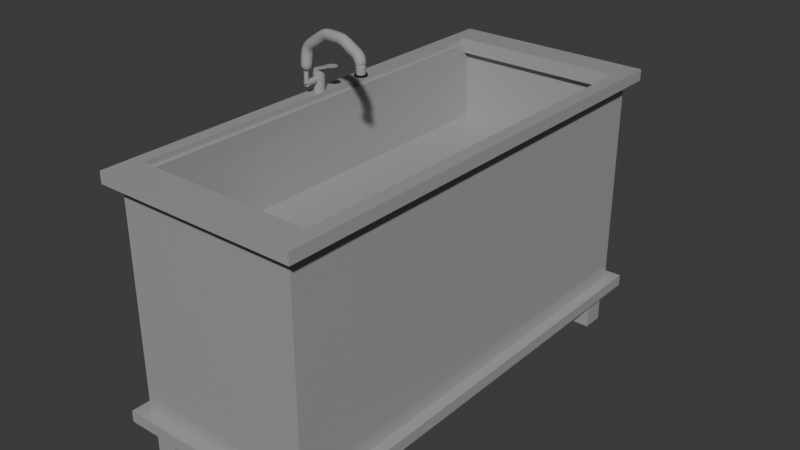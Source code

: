 # Source: PreparationSink.blend  (saved by Blender 4.2.66; exported with 4.5.12 LTS)
import bpy
from mathutils import Matrix  # noqa: F401  (used for matrix-valued properties, if any)

bpy.ops.wm.read_factory_settings(use_empty=True)
scene = bpy.context.scene
scene.name = 'Scene'

# ---- collections
col_collection = bpy.data.collections.new('Collection'); scene.collection.children.link(col_collection)

# ---- materials (node trees are filled in below, after node groups)
mat_steel = bpy.data.materials.new('steel')
mat_steel.alpha_threshold = 0.0
mat_steel.use_transparent_shadow = False
mat_steel.roughness = 0.5
mat_steel.line_color = (0.0, 0.0, 0.0, 1.0)
mat_steel_001 = bpy.data.materials.new('steel.001')
mat_steel_001.use_transparent_shadow = False
mat_black = bpy.data.materials.new('black')
mat_black.use_transparent_shadow = False

# ---- material node trees
mat_steel.use_nodes = True; mat_steel.node_tree.nodes.clear()
_N = mat_steel.node_tree.nodes; _L = mat_steel.node_tree.links
n0 = _N.new('ShaderNodeOutputMaterial'); n0.name = 'Material Output'; n0.location = (300, 300)
n1 = _N.new('ShaderNodeBsdfPrincipled'); n1.name = 'Principled BSDF'; n1.location = (10, 300)
n1.inputs[0].default_value = (0.3712, 0.3712, 0.3712, 1.0)
n1.inputs[2].default_value = 0.1
n1.inputs[3].default_value = 1.45
_L.new(n1.outputs[0], n0.inputs[0])
n0.is_active_output = True
mat_steel_001.use_nodes = True; mat_steel_001.node_tree.nodes.clear()
_N = mat_steel_001.node_tree.nodes; _L = mat_steel_001.node_tree.links
n0 = _N.new('ShaderNodeBsdfPrincipled'); n0.name = 'Principled BSDF'; n0.location = (10, 300)
n0.inputs[0].default_value = (0.3712, 0.3712, 0.3712, 1.0)
n0.inputs[2].default_value = 0.1
n1 = _N.new('ShaderNodeOutputMaterial'); n1.name = 'Material Output'; n1.location = (300, 300)
_L.new(n0.outputs[0], n1.inputs[0])
n1.is_active_output = True
mat_black.use_nodes = True; mat_black.node_tree.nodes.clear()
_N = mat_black.node_tree.nodes; _L = mat_black.node_tree.links
n0 = _N.new('ShaderNodeBsdfPrincipled'); n0.name = 'Principled BSDF'; n0.location = (10, 300)
n0.inputs[0].default_value = (0.0, 0.0, 0.0, 1.0)
n1 = _N.new('ShaderNodeOutputMaterial'); n1.name = 'Material Output'; n1.location = (300, 300)
_L.new(n0.outputs[0], n1.inputs[0])
n1.is_active_output = True

# ---- world
world_world = bpy.data.worlds.new('World'); scene.world = world_world
world_world.use_nodes = True; world_world.node_tree.nodes.clear()
_N = world_world.node_tree.nodes; _L = world_world.node_tree.links
n0 = _N.new('ShaderNodeOutputWorld'); n0.name = 'World Output'; n0.location = (300, 300)
n1 = _N.new('ShaderNodeBackground'); n1.name = 'Background'; n1.location = (10, 300)
n1.inputs[0].default_value = (0.05088, 0.05088, 0.05088, 1.0)
_L.new(n1.outputs[0], n0.inputs[0])
n0.is_active_output = True
world_world.color = (0.05088, 0.05088, 0.05088)
world_world.sun_shadow_jitter_overblur = 0.0

# ---- meshes
me_cube_012 = bpy.data.meshes.new('Cube.012')
me_cube_012.from_pydata([(-1.0, -1.0, -1.0), (-1.0, -1.0, 1.0), (-1.0, 1.0, -1.0), (-1.0, 1.0, 1.0), (1.0, -1.0, -1.0), (1.0, -1.0, 1.0), (1.0, 1.0, -1.0), (1.0, 1.0, 1.0)], [], [(0, 1, 3, 2), (2, 3, 7, 6), (6, 7, 5, 4), (4, 5, 1, 0), (2, 6, 4, 0), (7, 3, 1, 5)])
_uv = me_cube_012.uv_layers.new(name='UVMap')
_uv.uv.foreach_set('vector', [0.375, 0.0, 0.625, 0.0, 0.625, 0.25, 0.375, 0.25, 0.375, 0.25, 0.625, 0.25, 0.625, 0.5, 0.375, 0.5, 0.375, 0.5, 0.625, 0.5, 0.625, 0.75, 0.375, 0.75, 0.375, 0.75, 0.625, 0.75, 0.625, 1.0, 0.375, 1.0, 0.125, 0.5, 0.375, 0.5, 0.375, 0.75, 0.125, 0.75, 0.625, 0.5, 0.875, 0.5, 0.875, 0.75, 0.625, 0.75])
me_cube_012.materials.append(mat_steel)
me_cube_012.update()
me_cube_011 = bpy.data.meshes.new('Cube.011')
me_cube_011.from_pydata([(-1.0, -1.0, -1.0), (-1.0, -1.0, 1.0), (-1.0, 1.0, -1.0), (-1.0, 1.0, 1.0), (1.0, -1.0, -1.0), (1.0, -1.0, 1.0), (1.0, 1.0, -1.0), (1.0, 1.0, 1.0)], [], [(0, 1, 3, 2), (2, 3, 7, 6), (6, 7, 5, 4), (4, 5, 1, 0), (2, 6, 4, 0), (7, 3, 1, 5)])
_uv = me_cube_011.uv_layers.new(name='UVMap')
_uv.uv.foreach_set('vector', [0.375, 0.0, 0.625, 0.0, 0.625, 0.25, 0.375, 0.25, 0.375, 0.25, 0.625, 0.25, 0.625, 0.5, 0.375, 0.5, 0.375, 0.5, 0.625, 0.5, 0.625, 0.75, 0.375, 0.75, 0.375, 0.75, 0.625, 0.75, 0.625, 1.0, 0.375, 1.0, 0.125, 0.5, 0.375, 0.5, 0.375, 0.75, 0.125, 0.75, 0.625, 0.5, 0.875, 0.5, 0.875, 0.75, 0.625, 0.75])
me_cube_011.materials.append(mat_steel)
me_cube_011.update()
me_cube_010 = bpy.data.meshes.new('Cube.010')
me_cube_010.from_pydata([(-1.0, -1.0, -1.0), (-1.0, -1.0, 1.0), (-1.0, 1.0, -1.0), (-1.0, 1.0, 1.0), (1.0, -1.0, -1.0), (1.0, -1.0, 1.0), (1.0, 1.0, -1.0), (1.0, 1.0, 1.0)], [], [(0, 1, 3, 2), (2, 3, 7, 6), (6, 7, 5, 4), (4, 5, 1, 0), (2, 6, 4, 0), (7, 3, 1, 5)])
_uv = me_cube_010.uv_layers.new(name='UVMap')
_uv.uv.foreach_set('vector', [0.375, 0.0, 0.625, 0.0, 0.625, 0.25, 0.375, 0.25, 0.375, 0.25, 0.625, 0.25, 0.625, 0.5, 0.375, 0.5, 0.375, 0.5, 0.625, 0.5, 0.625, 0.75, 0.375, 0.75, 0.375, 0.75, 0.625, 0.75, 0.625, 1.0, 0.375, 1.0, 0.125, 0.5, 0.375, 0.5, 0.375, 0.75, 0.125, 0.75, 0.625, 0.5, 0.875, 0.5, 0.875, 0.75, 0.625, 0.75])
me_cube_010.materials.append(mat_steel)
me_cube_010.update()
me_cube_009 = bpy.data.meshes.new('Cube.009')
me_cube_009.from_pydata([(-1.0, -1.0, -1.0), (-1.0, -1.0, 1.0), (-1.0, 1.0, -1.0), (-1.0, 1.0, 1.0), (1.0, -1.0, -1.0), (1.0, -1.0, 1.0), (1.0, 1.0, -1.0), (1.0, 1.0, 1.0)], [], [(0, 1, 3, 2), (2, 3, 7, 6), (6, 7, 5, 4), (4, 5, 1, 0), (2, 6, 4, 0), (7, 3, 1, 5)])
_uv = me_cube_009.uv_layers.new(name='UVMap')
_uv.uv.foreach_set('vector', [0.375, 0.0, 0.625, 0.0, 0.625, 0.25, 0.375, 0.25, 0.375, 0.25, 0.625, 0.25, 0.625, 0.5, 0.375, 0.5, 0.375, 0.5, 0.625, 0.5, 0.625, 0.75, 0.375, 0.75, 0.375, 0.75, 0.625, 0.75, 0.625, 1.0, 0.375, 1.0, 0.125, 0.5, 0.375, 0.5, 0.375, 0.75, 0.125, 0.75, 0.625, 0.5, 0.875, 0.5, 0.875, 0.75, 0.625, 0.75])
me_cube_009.materials.append(mat_steel)
me_cube_009.update()
me_cube_006 = bpy.data.meshes.new('Cube.006')
me_cube_006.from_pydata([(-1.0, -1.0, -1.0), (-1.0, -1.0, 1.0), (-1.0, 1.0, -1.0), (-1.0, 1.0, 1.0), (1.0, -1.0, -1.0), (1.0, -1.0, 1.0), (1.0, 1.0, -1.0), (1.0, 1.0, 1.0)], [], [(0, 1, 3, 2), (2, 3, 7, 6), (6, 7, 5, 4), (4, 5, 1, 0), (2, 6, 4, 0), (7, 3, 1, 5)])
_uv = me_cube_006.uv_layers.new(name='UVMap')
_uv.uv.foreach_set('vector', [0.375, 0.0, 0.625, 0.0, 0.625, 0.25, 0.375, 0.25, 0.375, 0.25, 0.625, 0.25, 0.625, 0.5, 0.375, 0.5, 0.375, 0.5, 0.625, 0.5, 0.625, 0.75, 0.375, 0.75, 0.375, 0.75, 0.625, 0.75, 0.625, 1.0, 0.375, 1.0, 0.125, 0.5, 0.375, 0.5, 0.375, 0.75, 0.125, 0.75, 0.625, 0.5, 0.875, 0.5, 0.875, 0.75, 0.625, 0.75])
me_cube_006.materials.append(mat_steel)
me_cube_006.update()
me_cube_002 = bpy.data.meshes.new('Cube.002')
me_cube_002.from_pydata([(-1.0, -1.0, -1.0), (-0.868, -0.868, 1.0), (-1.0, 1.0, -1.0), (-0.868, 0.868, 1.0), (1.0, -1.0, -1.0), (0.868, -0.868, 1.0), (1.0, 1.0, -1.0), (0.868, 0.868, 1.0), (-1.0, -1.0, 1.0), (-1.0, 1.0, 1.0), (1.0, 1.0, 1.0), (1.0, -1.0, 1.0), (-0.868, -0.868, -1.615), (-0.868, 0.868, -1.615), (0.868, 0.868, -1.615), (0.868, -0.868, -1.615)], [], [(0, 8, 9, 2), (2, 9, 10, 6), (6, 10, 11, 4), (4, 11, 8, 0), (1, 5, 15, 12), (1, 3, 9, 8), (3, 7, 10, 9), (7, 5, 11, 10), (5, 1, 8, 11), (7, 3, 13, 14), (5, 7, 14, 15), (3, 1, 12, 13)])
_uv = me_cube_002.uv_layers.new(name='UVMap')
_uv.uv.foreach_set('vector', [0.375, 0.0, 0.625, 0.0, 0.625, 0.25, 0.375, 0.25, 0.375, 0.25, 0.625, 0.25, 0.625, 0.5, 0.375, 0.5, 0.375, 0.5, 0.625, 0.5, 0.625, 0.75, 0.375, 0.75, 0.375, 0.75, 0.625, 0.75, 0.625, 1.0, 0.375, 1.0, 0.8585, 0.7335, 0.6415, 0.7335, 0.6415, 0.7335, 0.8585, 0.7335, 0.8585, 0.7335, 0.8585, 0.5165, 0.875, 0.5, 0.875, 0.75, 0.8585, 0.5165, 0.6415, 0.5165, 0.625, 0.5, 0.875, 0.5, 0.6415, 0.5165, 0.6415, 0.7335, 0.625, 0.75, 0.625, 0.5, 0.6415, 0.7335, 0.8585, 0.7335, 0.875, 0.75, 0.625, 0.75, 0.6415, 0.5165, 0.8585, 0.5165, 0.8585, 0.5165, 0.6415, 0.5165, 0.6415, 0.7335, 0.6415, 0.5165, 0.6415, 0.5165, 0.6415, 0.7335, 0.8585, 0.5165, 0.8585, 0.7335, 0.8585, 0.7335, 0.8585, 0.5165])
me_cube_002.materials.append(mat_steel)
me_cube_002.update()
me_cube_003 = bpy.data.meshes.new('Cube.003')
me_cube_003.from_pydata([(-1.0, -1.0, -1.0), (-0.9384, -0.9384, 1.0), (-1.0, 1.0, -1.0), (-0.9384, 0.9384, 1.0), (1.0, -1.0, -1.0), (0.9384, -0.9384, 1.0), (1.0, 1.0, -1.0), (0.9384, 0.9384, 1.0), (-1.0, -1.0, 1.0), (-1.0, 1.0, 1.0), (1.0, 1.0, 1.0), (1.0, -1.0, 1.0), (-0.9384, -0.9384, 0.2948), (-0.9384, 0.9384, 0.2948), (0.9384, 0.9384, 0.2948), (0.9384, -0.9384, 0.2948)], [], [(0, 8, 9, 2), (2, 9, 10, 6), (6, 10, 11, 4), (4, 11, 8, 0), (2, 6, 4, 0), (5, 7, 14, 15), (1, 3, 9, 8), (3, 7, 10, 9), (7, 5, 11, 10), (5, 1, 8, 11), (14, 13, 12, 15), (3, 1, 12, 13), (1, 5, 15, 12), (7, 3, 13, 14)])
_uv = me_cube_003.uv_layers.new(name='UVMap')
_uv.uv.foreach_set('vector', [0.375, 0.0, 0.625, 0.0, 0.625, 0.25, 0.375, 0.25, 0.375, 0.25, 0.625, 0.25, 0.625, 0.5, 0.375, 0.5, 0.375, 0.5, 0.625, 0.5, 0.625, 0.75, 0.375, 0.75, 0.375, 0.75, 0.625, 0.75, 0.625, 1.0, 0.375, 1.0, 0.125, 0.5, 0.375, 0.5, 0.375, 0.75, 0.125, 0.75, 0.6327, 0.7423, 0.6327, 0.5077, 0.6327, 0.5077, 0.6327, 0.7423, 0.8673, 0.7423, 0.8673, 0.5077, 0.875, 0.5, 0.875, 0.75, 0.8673, 0.5077, 0.6327, 0.5077, 0.625, 0.5, 0.875, 0.5, 0.6327, 0.5077, 0.6327, 0.7423, 0.625, 0.75, 0.625, 0.5, 0.6327, 0.7423, 0.8673, 0.7423, 0.875, 0.75, 0.625, 0.75, 0.6327, 0.5077, 0.8673, 0.5077, 0.8673, 0.7423, 0.6327, 0.7423, 0.8673, 0.5077, 0.8673, 0.7423, 0.8673, 0.7423, 0.8673, 0.5077, 0.8673, 0.7423, 0.6327, 0.7423, 0.6327, 0.7423, 0.8673, 0.7423, 0.6327, 0.5077, 0.8673, 0.5077, 0.8673, 0.5077, 0.6327, 0.5077])
me_cube_003.materials.append(mat_steel)
me_cube_003.update()
me_cylinder = bpy.data.meshes.new('Cylinder')
me_cylinder.from_pydata([(0.0, 1.0, -1.0), (0.0, 1.0, 1.0), (0.1951, 0.9808, -1.0), (0.1951, 0.9808, 1.0), (0.3827, 0.9239, -1.0), (0.3827, 0.9239, 1.0), (0.5556, 0.8315, -1.0), (0.5556, 0.8315, 1.0), (0.7071, 0.7071, -1.0), (0.7071, 0.7071, 1.0), (0.8315, 0.5556, -1.0), (0.8315, 0.5556, 1.0), (0.9239, 0.3827, -1.0), (0.9239, 0.3827, 1.0), (0.9808, 0.1951, -1.0), (0.9808, 0.1951, 1.0), (1.0, 0.0, -1.0), (1.0, 0.0, 1.0), (0.9808, -0.1951, -1.0), (0.9808, -0.1951, 1.0), (0.9239, -0.3827, -1.0), (0.9239, -0.3827, 1.0), (0.8315, -0.5556, -1.0), (0.8315, -0.5556, 1.0), (0.7071, -0.7071, -1.0), (0.7071, -0.7071, 1.0), (0.5556, -0.8315, -1.0), (0.5556, -0.8315, 1.0), (0.3827, -0.9239, -1.0), (0.3827, -0.9239, 1.0), (0.1951, -0.9808, -1.0), (0.1951, -0.9808, 1.0), (0.0, -1.0, -1.0), (0.0, -1.0, 1.0), (-0.1951, -0.9808, -1.0), (-0.1951, -0.9808, 1.0), (-0.3827, -0.9239, -1.0), (-0.3827, -0.9239, 1.0), (-0.5556, -0.8315, -1.0), (-0.5556, -0.8315, 1.0), (-0.7071, -0.7071, -1.0), (-0.7071, -0.7071, 1.0), (-0.8315, -0.5556, -1.0), (-0.8315, -0.5556, 1.0), (-0.9239, -0.3827, -1.0), (-0.9239, -0.3827, 1.0), (-0.9808, -0.1951, -1.0), (-0.9808, -0.1951, 1.0), (-1.0, 0.0, -1.0), (-1.0, 0.0, 1.0), (-0.9808, 0.1951, -1.0), (-0.9808, 0.1951, 1.0), (-0.9239, 0.3827, -1.0), (-0.9239, 0.3827, 1.0), (-0.8315, 0.5556, -1.0), (-0.8315, 0.5556, 1.0), (-0.7071, 0.7071, -1.0), (-0.7071, 0.7071, 1.0), (-0.5556, 0.8315, -1.0), (-0.5556, 0.8315, 1.0), (-0.3827, 0.9239, -1.0), (-0.3827, 0.9239, 1.0), (-0.1951, 0.9808, -1.0), (-0.1951, 0.9808, 1.0), (3.055, 0.9808, 1.523), (2.86, 1.0, 1.523), (3.243, 0.9239, 1.523), (3.415, 0.8315, 1.523), (3.567, 0.7071, 1.523), (3.691, 0.5556, 1.523), (3.784, 0.3827, 1.523), (3.841, 0.1951, 1.523), (3.86, 0.0, 1.523), (3.841, -0.1951, 1.523), (3.784, -0.3827, 1.523), (3.691, -0.5556, 1.523), (3.567, -0.7071, 1.523), (3.415, -0.8315, 1.523), (3.243, -0.9239, 1.523), (3.055, -0.9808, 1.523), (2.86, -1.0, 1.523), (2.665, -0.9808, 1.523), (2.477, -0.9239, 1.523), (2.304, -0.8315, 1.523), (2.153, -0.7071, 1.523), (2.028, -0.5556, 1.523), (1.936, -0.3827, 1.523), (1.879, -0.1951, 1.523), (1.86, 0.0, 1.523), (1.879, 0.1951, 1.523), (1.936, 0.3827, 1.523), (2.028, 0.5556, 1.523), (2.153, 0.7071, 1.523), (2.304, 0.8315, 1.523), (2.477, 0.9239, 1.523), (2.665, 0.9808, 1.523)], [], [(0, 1, 3, 2), (2, 3, 5, 4), (4, 5, 7, 6), (6, 7, 9, 8), (8, 9, 11, 10), (10, 11, 13, 12), (12, 13, 15, 14), (14, 15, 17, 16), (16, 17, 19, 18), (18, 19, 21, 20), (20, 21, 23, 22), (22, 23, 25, 24), (24, 25, 27, 26), (26, 27, 29, 28), (28, 29, 31, 30), (30, 31, 33, 32), (32, 33, 35, 34), (34, 35, 37, 36), (36, 37, 39, 38), (38, 39, 41, 40), (40, 41, 43, 42), (42, 43, 45, 44), (44, 45, 47, 46), (46, 47, 49, 48), (48, 49, 51, 50), (50, 51, 53, 52), (52, 53, 55, 54), (54, 55, 57, 56), (56, 57, 59, 58), (58, 59, 61, 60), (35, 33, 80, 81), (60, 61, 63, 62), (62, 63, 1, 0), (0, 2, 4, 6, 8, 10, 12, 14, 16, 18, 20, 22, 24, 26, 28, 30, 32, 34, 36, 38, 40, 42, 44, 46, 48, 50, 52, 54, 56, 58, 60, 62), (64, 65, 95, 94, 93, 92, 91, 90, 89, 88, 87, 86, 85, 84, 83, 82, 81, 80, 79, 78, 77, 76, 75, 74, 73, 72, 71, 70, 69, 68, 67, 66), (53, 51, 89, 90), (9, 7, 67, 68), (27, 25, 76, 77), (45, 43, 85, 86), (63, 61, 94, 95), (19, 17, 72, 73), (37, 35, 81, 82), (55, 53, 90, 91), (11, 9, 68, 69), (29, 27, 77, 78), (47, 45, 86, 87), (3, 1, 65, 64), (1, 63, 95, 65), (21, 19, 73, 74), (39, 37, 82, 83), (57, 55, 91, 92), (13, 11, 69, 70), (31, 29, 78, 79), (49, 47, 87, 88), (5, 3, 64, 66), (23, 21, 74, 75), (41, 39, 83, 84), (59, 57, 92, 93), (15, 13, 70, 71), (33, 31, 79, 80), (51, 49, 88, 89), (7, 5, 66, 67), (25, 23, 75, 76), (43, 41, 84, 85), (61, 59, 93, 94), (17, 15, 71, 72)])
_uv = me_cylinder.uv_layers.new(name='UVMap')
_uv.uv.foreach_set('vector', [1.0, 0.5, 1.0, 1.0, 0.9688, 1.0, 0.9688, 0.5, 0.9688, 0.5, 0.9688, 1.0, 0.9375, 1.0, 0.9375, 0.5, 0.9375, 0.5, 0.9375, 1.0, 0.9062, 1.0, 0.9062, 0.5, 0.9062, 0.5, 0.9062, 1.0, 0.875, 1.0, 0.875, 0.5, 0.875, 0.5, 0.875, 1.0, 0.8438, 1.0, 0.8438, 0.5, 0.8438, 0.5, 0.8438, 1.0, 0.8125, 1.0, 0.8125, 0.5, 0.8125, 0.5, 0.8125, 1.0, 0.7812, 1.0, 0.7812, 0.5, 0.7812, 0.5, 0.7812, 1.0, 0.75, 1.0, 0.75, 0.5, 0.75, 0.5, 0.75, 1.0, 0.7188, 1.0, 0.7188, 0.5, 0.7188, 0.5, 0.7188, 1.0, 0.6875, 1.0, 0.6875, 0.5, 0.6875, 0.5, 0.6875, 1.0, 0.6562, 1.0, 0.6562, 0.5, 0.6562, 0.5, 0.6562, 1.0, 0.625, 1.0, 0.625, 0.5, 0.625, 0.5, 0.625, 1.0, 0.5938, 1.0, 0.5938, 0.5, 0.5938, 0.5, 0.5938, 1.0, 0.5625, 1.0, 0.5625, 0.5, 0.5625, 0.5, 0.5625, 1.0, 0.5312, 1.0, 0.5312, 0.5, 0.5312, 0.5, 0.5312, 1.0, 0.5, 1.0, 0.5, 0.5, 0.5, 0.5, 0.5, 1.0, 0.4688, 1.0, 0.4688, 0.5, 0.4688, 0.5, 0.4688, 1.0, 0.4375, 1.0, 0.4375, 0.5, 0.4375, 0.5, 0.4375, 1.0, 0.4062, 1.0, 0.4062, 0.5, 0.4062, 0.5, 0.4062, 1.0, 0.375, 1.0, 0.375, 0.5, 0.375, 0.5, 0.375, 1.0, 0.3438, 1.0, 0.3438, 0.5, 0.3438, 0.5, 0.3438, 1.0, 0.3125, 1.0, 0.3125, 0.5, 0.3125, 0.5, 0.3125, 1.0, 0.2812, 1.0, 0.2812, 0.5, 0.2812, 0.5, 0.2812, 1.0, 0.25, 1.0, 0.25, 0.5, 0.25, 0.5, 0.25, 1.0, 0.2188, 1.0, 0.2188, 0.5, 0.2188, 0.5, 0.2188, 1.0, 0.1875, 1.0, 0.1875, 0.5, 0.1875, 0.5, 0.1875, 1.0, 0.1562, 1.0, 0.1562, 0.5, 0.1562, 0.5, 0.1562, 1.0, 0.125, 1.0, 0.125, 0.5, 0.125, 0.5, 0.125, 1.0, 0.09375, 1.0, 0.09375, 0.5, 0.09375, 0.5, 0.09375, 1.0, 0.0625, 1.0, 0.0625, 0.5, 0.4688, 1.0, 0.5, 1.0, 0.5, 1.0, 0.4688, 1.0, 0.0625, 0.5, 0.0625, 1.0, 0.03125, 1.0, 0.03125, 0.5, 0.03125, 0.5, 0.03125, 1.0, 0.0, 1.0, 0.0, 0.5, 0.75, 0.49, 0.7968, 0.4854, 0.8418, 0.4717, 0.8833, 0.4496, 0.9197, 0.4197, 0.9496, 0.3833, 0.9717, 0.3418, 0.9854, 0.2968, 0.99, 0.25, 0.9854, 0.2032, 0.9717, 0.1582, 0.9496, 0.1167, 0.9197, 0.08029, 0.8833, 0.05045, 0.8418, 0.02827, 0.7968, 0.01461, 0.75, 0.01, 0.7032, 0.01461, 0.6582, 0.02827, 0.6167, 0.05045, 0.5803, 0.08029, 0.5504, 0.1167, 0.5283, 0.1582, 0.5146, 0.2032, 0.51, 0.25, 0.5146, 0.2968, 0.5283, 0.3418, 0.5504, 0.3833, 0.5803, 0.4197, 0.6167, 0.4496, 0.6582, 0.4717, 0.7032, 0.4854, 0.2968, 0.4854, 0.25, 0.49, 0.2032, 0.4854, 0.1582, 0.4717, 0.1167, 0.4496, 0.08029, 0.4197, 0.05045, 0.3833, 0.02827, 0.3418, 0.01461, 0.2968, 0.01, 0.25, 0.01461, 0.2032, 0.02827, 0.1582, 0.05045, 0.1167, 0.08029, 0.08029, 0.1167, 0.05045, 0.1582, 0.02827, 0.2032, 0.01461, 0.25, 0.01, 0.2968, 0.01461, 0.3418, 0.02827, 0.3833, 0.05045, 0.4197, 0.08029, 0.4496, 0.1167, 0.4717, 0.1582, 0.4854, 0.2032, 0.49, 0.25, 0.4854, 0.2968, 0.4717, 0.3418, 0.4496, 0.3833, 0.4197, 0.4197, 0.3833, 0.4496, 0.3418, 0.4717, 0.1875, 1.0, 0.2188, 1.0, 0.2188, 1.0, 0.1875, 1.0, 0.875, 1.0, 0.9062, 1.0, 0.9062, 1.0, 0.875, 1.0, 0.5938, 1.0, 0.625, 1.0, 0.625, 1.0, 0.5938, 1.0, 0.3125, 1.0, 0.3438, 1.0, 0.3438, 1.0, 0.3125, 1.0, 0.03125, 1.0, 0.0625, 1.0, 0.0625, 1.0, 0.03125, 1.0, 0.7188, 1.0, 0.75, 1.0, 0.75, 1.0, 0.7188, 1.0, 0.4375, 1.0, 0.4688, 1.0, 0.4688, 1.0, 0.4375, 1.0, 0.1562, 1.0, 0.1875, 1.0, 0.1875, 1.0, 0.1562, 1.0, 0.8438, 1.0, 0.875, 1.0, 0.875, 1.0, 0.8438, 1.0, 0.5625, 1.0, 0.5938, 1.0, 0.5938, 1.0, 0.5625, 1.0, 0.2812, 1.0, 0.3125, 1.0, 0.3125, 1.0, 0.2812, 1.0, 0.9688, 1.0, 1.0, 1.0, 1.0, 1.0, 0.9688, 1.0, 0.0, 1.0, 0.03125, 1.0, 0.03125, 1.0, 0.0, 1.0, 0.6875, 1.0, 0.7188, 1.0, 0.7188, 1.0, 0.6875, 1.0, 0.4062, 1.0, 0.4375, 1.0, 0.4375, 1.0, 0.4062, 1.0, 0.125, 1.0, 0.1562, 1.0, 0.1562, 1.0, 0.125, 1.0, 0.8125, 1.0, 0.8438, 1.0, 0.8438, 1.0, 0.8125, 1.0, 0.5312, 1.0, 0.5625, 1.0, 0.5625, 1.0, 0.5312, 1.0, 0.25, 1.0, 0.2812, 1.0, 0.2812, 1.0, 0.25, 1.0, 0.9375, 1.0, 0.9688, 1.0, 0.9688, 1.0, 0.9375, 1.0, 0.6562, 1.0, 0.6875, 1.0, 0.6875, 1.0, 0.6562, 1.0, 0.375, 1.0, 0.4062, 1.0, 0.4062, 1.0, 0.375, 1.0, 0.09375, 1.0, 0.125, 1.0, 0.125, 1.0, 0.09375, 1.0, 0.7812, 1.0, 0.8125, 1.0, 0.8125, 1.0, 0.7812, 1.0, 0.5, 1.0, 0.5312, 1.0, 0.5312, 1.0, 0.5, 1.0, 0.2188, 1.0, 0.25, 1.0, 0.25, 1.0, 0.2188, 1.0, 0.9062, 1.0, 0.9375, 1.0, 0.9375, 1.0, 0.9062, 1.0, 0.625, 1.0, 0.6562, 1.0, 0.6562, 1.0, 0.625, 1.0, 0.3438, 1.0, 0.375, 1.0, 0.375, 1.0, 0.3438, 1.0, 0.0625, 1.0, 0.09375, 1.0, 0.09375, 1.0, 0.0625, 1.0, 0.75, 1.0, 0.7812, 1.0, 0.7812, 1.0, 0.75, 1.0])
me_cylinder.materials.append(mat_steel)
me_cylinder.update()
me_cylinder_001 = bpy.data.meshes.new('Cylinder.001')
me_cylinder_001.from_pydata([(0.0, 1.0, -1.0), (0.0, 1.0, 1.0), (0.1951, 0.9808, -1.0), (0.1951, 0.9808, 1.0), (0.3827, 0.9239, -1.0), (0.3827, 0.9239, 1.0), (0.5556, 0.8315, -1.0), (0.5556, 0.8315, 1.0), (0.7071, 0.7071, -1.0), (0.7071, 0.7071, 1.0), (0.8315, 0.5556, -1.0), (0.8315, 0.5556, 1.0), (0.9239, 0.3827, -1.0), (0.9239, 0.3827, 1.0), (0.9808, 0.1951, -1.0), (0.9808, 0.1951, 1.0), (1.0, 0.0, -1.0), (1.0, 0.0, 1.0), (0.9808, -0.1951, -1.0), (0.9808, -0.1951, 1.0), (0.9239, -0.3827, -1.0), (0.9239, -0.3827, 1.0), (0.8315, -0.5556, -1.0), (0.8315, -0.5556, 1.0), (0.7071, -0.7071, -1.0), (0.7071, -0.7071, 1.0), (0.5556, -0.8315, -1.0), (0.5556, -0.8315, 1.0), (0.3827, -0.9239, -1.0), (0.3827, -0.9239, 1.0), (0.1951, -0.9808, -1.0), (0.1951, -0.9808, 1.0), (0.0, -1.0, -1.0), (0.0, -1.0, 1.0), (-0.1951, -0.9808, -1.0), (-0.1951, -0.9808, 1.0), (-0.3827, -0.9239, -1.0), (-0.3827, -0.9239, 1.0), (-0.5556, -0.8315, -1.0), (-0.5556, -0.8315, 1.0), (-0.7071, -0.7071, -1.0), (-0.7071, -0.7071, 1.0), (-0.8315, -0.5556, -1.0), (-0.8315, -0.5556, 1.0), (-0.9239, -0.3827, -1.0), (-0.9239, -0.3827, 1.0), (-0.9808, -0.1951, -1.0), (-0.9808, -0.1951, 1.0), (-1.0, 0.0, -1.0), (-1.0, 0.0, 1.0), (-0.9808, 0.1951, -1.0), (-0.9808, 0.1951, 1.0), (-0.9239, 0.3827, -1.0), (-0.9239, 0.3827, 1.0), (-0.8315, 0.5556, -1.0), (-0.8315, 0.5556, 1.0), (-0.7071, 0.7071, -1.0), (-0.7071, 0.7071, 1.0), (-0.5556, 0.8315, -1.0), (-0.5556, 0.8315, 1.0), (-0.3827, 0.9239, -1.0), (-0.3827, 0.9239, 1.0), (-0.1951, 0.9808, -1.0), (-0.1951, 0.9808, 1.0)], [], [(0, 1, 3, 2), (2, 3, 5, 4), (4, 5, 7, 6), (6, 7, 9, 8), (8, 9, 11, 10), (10, 11, 13, 12), (12, 13, 15, 14), (14, 15, 17, 16), (16, 17, 19, 18), (18, 19, 21, 20), (20, 21, 23, 22), (22, 23, 25, 24), (24, 25, 27, 26), (26, 27, 29, 28), (28, 29, 31, 30), (30, 31, 33, 32), (32, 33, 35, 34), (34, 35, 37, 36), (36, 37, 39, 38), (38, 39, 41, 40), (40, 41, 43, 42), (42, 43, 45, 44), (44, 45, 47, 46), (46, 47, 49, 48), (48, 49, 51, 50), (50, 51, 53, 52), (52, 53, 55, 54), (54, 55, 57, 56), (56, 57, 59, 58), (58, 59, 61, 60), (3, 1, 63, 61, 59, 57, 55, 53, 51, 49, 47, 45, 43, 41, 39, 37, 35, 33, 31, 29, 27, 25, 23, 21, 19, 17, 15, 13, 11, 9, 7, 5), (60, 61, 63, 62), (62, 63, 1, 0), (0, 2, 4, 6, 8, 10, 12, 14, 16, 18, 20, 22, 24, 26, 28, 30, 32, 34, 36, 38, 40, 42, 44, 46, 48, 50, 52, 54, 56, 58, 60, 62)])
_uv = me_cylinder_001.uv_layers.new(name='UVMap')
_uv.uv.foreach_set('vector', [1.0, 0.5, 1.0, 1.0, 0.9688, 1.0, 0.9688, 0.5, 0.9688, 0.5, 0.9688, 1.0, 0.9375, 1.0, 0.9375, 0.5, 0.9375, 0.5, 0.9375, 1.0, 0.9062, 1.0, 0.9062, 0.5, 0.9062, 0.5, 0.9062, 1.0, 0.875, 1.0, 0.875, 0.5, 0.875, 0.5, 0.875, 1.0, 0.8438, 1.0, 0.8438, 0.5, 0.8438, 0.5, 0.8438, 1.0, 0.8125, 1.0, 0.8125, 0.5, 0.8125, 0.5, 0.8125, 1.0, 0.7812, 1.0, 0.7812, 0.5, 0.7812, 0.5, 0.7812, 1.0, 0.75, 1.0, 0.75, 0.5, 0.75, 0.5, 0.75, 1.0, 0.7188, 1.0, 0.7188, 0.5, 0.7188, 0.5, 0.7188, 1.0, 0.6875, 1.0, 0.6875, 0.5, 0.6875, 0.5, 0.6875, 1.0, 0.6562, 1.0, 0.6562, 0.5, 0.6562, 0.5, 0.6562, 1.0, 0.625, 1.0, 0.625, 0.5, 0.625, 0.5, 0.625, 1.0, 0.5938, 1.0, 0.5938, 0.5, 0.5938, 0.5, 0.5938, 1.0, 0.5625, 1.0, 0.5625, 0.5, 0.5625, 0.5, 0.5625, 1.0, 0.5312, 1.0, 0.5312, 0.5, 0.5312, 0.5, 0.5312, 1.0, 0.5, 1.0, 0.5, 0.5, 0.5, 0.5, 0.5, 1.0, 0.4688, 1.0, 0.4688, 0.5, 0.4688, 0.5, 0.4688, 1.0, 0.4375, 1.0, 0.4375, 0.5, 0.4375, 0.5, 0.4375, 1.0, 0.4062, 1.0, 0.4062, 0.5, 0.4062, 0.5, 0.4062, 1.0, 0.375, 1.0, 0.375, 0.5, 0.375, 0.5, 0.375, 1.0, 0.3438, 1.0, 0.3438, 0.5, 0.3438, 0.5, 0.3438, 1.0, 0.3125, 1.0, 0.3125, 0.5, 0.3125, 0.5, 0.3125, 1.0, 0.2812, 1.0, 0.2812, 0.5, 0.2812, 0.5, 0.2812, 1.0, 0.25, 1.0, 0.25, 0.5, 0.25, 0.5, 0.25, 1.0, 0.2188, 1.0, 0.2188, 0.5, 0.2188, 0.5, 0.2188, 1.0, 0.1875, 1.0, 0.1875, 0.5, 0.1875, 0.5, 0.1875, 1.0, 0.1562, 1.0, 0.1562, 0.5, 0.1562, 0.5, 0.1562, 1.0, 0.125, 1.0, 0.125, 0.5, 0.125, 0.5, 0.125, 1.0, 0.09375, 1.0, 0.09375, 0.5, 0.09375, 0.5, 0.09375, 1.0, 0.0625, 1.0, 0.0625, 0.5, 0.2968, 0.4854, 0.25, 0.49, 0.2032, 0.4854, 0.1582, 0.4717, 0.1167, 0.4496, 0.08029, 0.4197, 0.05045, 0.3833, 0.02827, 0.3418, 0.01461, 0.2968, 0.01, 0.25, 0.01461, 0.2032, 0.02827, 0.1582, 0.05045, 0.1167, 0.08029, 0.08029, 0.1167, 0.05045, 0.1582, 0.02827, 0.2032, 0.01461, 0.25, 0.01, 0.2968, 0.01461, 0.3418, 0.02827, 0.3833, 0.05045, 0.4197, 0.08029, 0.4496, 0.1167, 0.4717, 0.1582, 0.4854, 0.2032, 0.49, 0.25, 0.4854, 0.2968, 0.4717, 0.3418, 0.4496, 0.3833, 0.4197, 0.4197, 0.3833, 0.4496, 0.3418, 0.4717, 0.0625, 0.5, 0.0625, 1.0, 0.03125, 1.0, 0.03125, 0.5, 0.03125, 0.5, 0.03125, 1.0, 0.0, 1.0, 0.0, 0.5, 0.75, 0.49, 0.7968, 0.4854, 0.8418, 0.4717, 0.8833, 0.4496, 0.9197, 0.4197, 0.9496, 0.3833, 0.9717, 0.3418, 0.9854, 0.2968, 0.99, 0.25, 0.9854, 0.2032, 0.9717, 0.1582, 0.9496, 0.1167, 0.9197, 0.08029, 0.8833, 0.05045, 0.8418, 0.02827, 0.7968, 0.01461, 0.75, 0.01, 0.7032, 0.01461, 0.6582, 0.02827, 0.6167, 0.05045, 0.5803, 0.08029, 0.5504, 0.1167, 0.5283, 0.1582, 0.5146, 0.2032, 0.51, 0.25, 0.5146, 0.2968, 0.5283, 0.3418, 0.5504, 0.3833, 0.5803, 0.4197, 0.6167, 0.4496, 0.6582, 0.4717, 0.7032, 0.4854])
me_cylinder_001.materials.append(mat_steel)
me_cylinder_001.update()
me_cylinder_002 = bpy.data.meshes.new('Cylinder.002')
me_cylinder_002.from_pydata([(0.0, 1.0, -1.0), (0.0, 1.0, 1.0), (0.1951, 0.9808, -1.0), (0.1951, 0.9808, 1.0), (0.3827, 0.9239, -1.0), (0.3827, 0.9239, 1.0), (0.5556, 0.8315, -1.0), (0.5556, 0.8315, 1.0), (0.7071, 0.7071, -1.0), (0.7071, 0.7071, 1.0), (0.8315, 0.5556, -1.0), (0.8315, 0.5556, 1.0), (0.9239, 0.3827, -1.0), (0.9239, 0.3827, 1.0), (0.9808, 0.1951, -1.0), (0.9808, 0.1951, 1.0), (1.0, 0.0, -1.0), (1.0, 0.0, 1.0), (0.9808, -0.1951, -1.0), (0.9808, -0.1951, 1.0), (0.9239, -0.3827, -1.0), (0.9239, -0.3827, 1.0), (0.8315, -0.5556, -1.0), (0.8315, -0.5556, 1.0), (0.7071, -0.7071, -1.0), (0.7071, -0.7071, 1.0), (0.5556, -0.8315, -1.0), (0.5556, -0.8315, 1.0), (0.3827, -0.9239, -1.0), (0.3827, -0.9239, 1.0), (0.1951, -0.9808, -1.0), (0.1951, -0.9808, 1.0), (0.0, -1.0, -1.0), (0.0, -1.0, 1.0), (-0.1951, -0.9808, -1.0), (-0.1951, -0.9808, 1.0), (-0.3827, -0.9239, -1.0), (-0.3827, -0.9239, 1.0), (-0.5556, -0.8315, -1.0), (-0.5556, -0.8315, 1.0), (-0.7071, -0.7071, -1.0), (-0.7071, -0.7071, 1.0), (-0.8315, -0.5556, -1.0), (-0.8315, -0.5556, 1.0), (-0.9239, -0.3827, -1.0), (-0.9239, -0.3827, 1.0), (-0.9808, -0.1951, -1.0), (-0.9808, -0.1951, 1.0), (-1.0, 0.0, -1.0), (-1.0, 0.0, 1.0), (-0.9808, 0.1951, -1.0), (-0.9808, 0.1951, 1.0), (-0.9239, 0.3827, -1.0), (-0.9239, 0.3827, 1.0), (-0.8315, 0.5556, -1.0), (-0.8315, 0.5556, 1.0), (-0.7071, 0.7071, -1.0), (-0.7071, 0.7071, 1.0), (-0.5556, 0.8315, -1.0), (-0.5556, 0.8315, 1.0), (-0.3827, 0.9239, -1.0), (-0.3827, 0.9239, 1.0), (-0.1951, 0.9808, -1.0), (-0.1951, 0.9808, 1.0)], [], [(0, 1, 3, 2), (2, 3, 5, 4), (4, 5, 7, 6), (6, 7, 9, 8), (8, 9, 11, 10), (10, 11, 13, 12), (12, 13, 15, 14), (14, 15, 17, 16), (16, 17, 19, 18), (18, 19, 21, 20), (20, 21, 23, 22), (22, 23, 25, 24), (24, 25, 27, 26), (26, 27, 29, 28), (28, 29, 31, 30), (30, 31, 33, 32), (32, 33, 35, 34), (34, 35, 37, 36), (36, 37, 39, 38), (38, 39, 41, 40), (40, 41, 43, 42), (42, 43, 45, 44), (44, 45, 47, 46), (46, 47, 49, 48), (48, 49, 51, 50), (50, 51, 53, 52), (52, 53, 55, 54), (54, 55, 57, 56), (56, 57, 59, 58), (58, 59, 61, 60), (3, 1, 63, 61, 59, 57, 55, 53, 51, 49, 47, 45, 43, 41, 39, 37, 35, 33, 31, 29, 27, 25, 23, 21, 19, 17, 15, 13, 11, 9, 7, 5), (60, 61, 63, 62), (62, 63, 1, 0), (0, 2, 4, 6, 8, 10, 12, 14, 16, 18, 20, 22, 24, 26, 28, 30, 32, 34, 36, 38, 40, 42, 44, 46, 48, 50, 52, 54, 56, 58, 60, 62)])
_uv = me_cylinder_002.uv_layers.new(name='UVMap')
_uv.uv.foreach_set('vector', [1.0, 0.5, 1.0, 1.0, 0.9688, 1.0, 0.9688, 0.5, 0.9688, 0.5, 0.9688, 1.0, 0.9375, 1.0, 0.9375, 0.5, 0.9375, 0.5, 0.9375, 1.0, 0.9062, 1.0, 0.9062, 0.5, 0.9062, 0.5, 0.9062, 1.0, 0.875, 1.0, 0.875, 0.5, 0.875, 0.5, 0.875, 1.0, 0.8438, 1.0, 0.8438, 0.5, 0.8438, 0.5, 0.8438, 1.0, 0.8125, 1.0, 0.8125, 0.5, 0.8125, 0.5, 0.8125, 1.0, 0.7812, 1.0, 0.7812, 0.5, 0.7812, 0.5, 0.7812, 1.0, 0.75, 1.0, 0.75, 0.5, 0.75, 0.5, 0.75, 1.0, 0.7188, 1.0, 0.7188, 0.5, 0.7188, 0.5, 0.7188, 1.0, 0.6875, 1.0, 0.6875, 0.5, 0.6875, 0.5, 0.6875, 1.0, 0.6562, 1.0, 0.6562, 0.5, 0.6562, 0.5, 0.6562, 1.0, 0.625, 1.0, 0.625, 0.5, 0.625, 0.5, 0.625, 1.0, 0.5938, 1.0, 0.5938, 0.5, 0.5938, 0.5, 0.5938, 1.0, 0.5625, 1.0, 0.5625, 0.5, 0.5625, 0.5, 0.5625, 1.0, 0.5312, 1.0, 0.5312, 0.5, 0.5312, 0.5, 0.5312, 1.0, 0.5, 1.0, 0.5, 0.5, 0.5, 0.5, 0.5, 1.0, 0.4688, 1.0, 0.4688, 0.5, 0.4688, 0.5, 0.4688, 1.0, 0.4375, 1.0, 0.4375, 0.5, 0.4375, 0.5, 0.4375, 1.0, 0.4062, 1.0, 0.4062, 0.5, 0.4062, 0.5, 0.4062, 1.0, 0.375, 1.0, 0.375, 0.5, 0.375, 0.5, 0.375, 1.0, 0.3438, 1.0, 0.3438, 0.5, 0.3438, 0.5, 0.3438, 1.0, 0.3125, 1.0, 0.3125, 0.5, 0.3125, 0.5, 0.3125, 1.0, 0.2812, 1.0, 0.2812, 0.5, 0.2812, 0.5, 0.2812, 1.0, 0.25, 1.0, 0.25, 0.5, 0.25, 0.5, 0.25, 1.0, 0.2188, 1.0, 0.2188, 0.5, 0.2188, 0.5, 0.2188, 1.0, 0.1875, 1.0, 0.1875, 0.5, 0.1875, 0.5, 0.1875, 1.0, 0.1562, 1.0, 0.1562, 0.5, 0.1562, 0.5, 0.1562, 1.0, 0.125, 1.0, 0.125, 0.5, 0.125, 0.5, 0.125, 1.0, 0.09375, 1.0, 0.09375, 0.5, 0.09375, 0.5, 0.09375, 1.0, 0.0625, 1.0, 0.0625, 0.5, 0.2968, 0.4854, 0.25, 0.49, 0.2032, 0.4854, 0.1582, 0.4717, 0.1167, 0.4496, 0.08029, 0.4197, 0.05045, 0.3833, 0.02827, 0.3418, 0.01461, 0.2968, 0.01, 0.25, 0.01461, 0.2032, 0.02827, 0.1582, 0.05045, 0.1167, 0.08029, 0.08029, 0.1167, 0.05045, 0.1582, 0.02827, 0.2032, 0.01461, 0.25, 0.01, 0.2968, 0.01461, 0.3418, 0.02827, 0.3833, 0.05045, 0.4197, 0.08029, 0.4496, 0.1167, 0.4717, 0.1582, 0.4854, 0.2032, 0.49, 0.25, 0.4854, 0.2968, 0.4717, 0.3418, 0.4496, 0.3833, 0.4197, 0.4197, 0.3833, 0.4496, 0.3418, 0.4717, 0.0625, 0.5, 0.0625, 1.0, 0.03125, 1.0, 0.03125, 0.5, 0.03125, 0.5, 0.03125, 1.0, 0.0, 1.0, 0.0, 0.5, 0.75, 0.49, 0.7968, 0.4854, 0.8418, 0.4717, 0.8833, 0.4496, 0.9197, 0.4197, 0.9496, 0.3833, 0.9717, 0.3418, 0.9854, 0.2968, 0.99, 0.25, 0.9854, 0.2032, 0.9717, 0.1582, 0.9496, 0.1167, 0.9197, 0.08029, 0.8833, 0.05045, 0.8418, 0.02827, 0.7968, 0.01461, 0.75, 0.01, 0.7032, 0.01461, 0.6582, 0.02827, 0.6167, 0.05045, 0.5803, 0.08029, 0.5504, 0.1167, 0.5283, 0.1582, 0.5146, 0.2032, 0.51, 0.25, 0.5146, 0.2968, 0.5283, 0.3418, 0.5504, 0.3833, 0.5803, 0.4197, 0.6167, 0.4496, 0.6582, 0.4717, 0.7032, 0.4854])
me_cylinder_002.materials.append(mat_steel)
me_cylinder_002.update()
me_plane = bpy.data.meshes.new('Plane')
me_plane.from_pydata([(-0.002454, 0.002383, 0.0), (-0.005132, 0.1207, 0.9837), (1.036, 0.09171, 1.716), (3.039, -0.1858, 1.275), (3.114, -0.2301, 0.8527), (2.038, -0.04704, 1.728)], [(0, 1), (1, 2), (5, 3), (3, 4), (2, 5)], [])
_uv = me_plane.uv_layers.new(name='UVMap')
_uv.uv.foreach_set('vector', [])
me_plane.materials.append(mat_steel)
me_plane.update()
me_cylinder_004 = bpy.data.meshes.new('Cylinder.004')
me_cylinder_004.from_pydata([(0.0, 1.0, -1.0), (0.0, 0.7652, 0.7973), (0.1951, 0.9808, -1.0), (0.1493, 0.7505, 0.7973), (0.3827, 0.9239, -1.0), (0.2928, 0.707, 0.7973), (0.5556, 0.8315, -1.0), (0.4251, 0.6363, 0.7973), (0.7071, 0.7071, -1.0), (0.5411, 0.5411, 0.7973), (0.8315, 0.5556, -1.0), (0.6363, 0.4251, 0.7973), (0.9239, 0.3827, -1.0), (0.707, 0.2928, 0.7973), (0.9808, 0.1951, -1.0), (0.7505, 0.1493, 0.7973), (1.0, 0.0, -1.0), (0.7652, 0.0, 0.7973), (0.9808, -0.1951, -1.0), (0.7505, -0.1493, 0.7973), (0.9239, -0.3827, -1.0), (0.707, -0.2928, 0.7973), (0.8315, -0.5556, -1.0), (0.6363, -0.4251, 0.7973), (0.7071, -0.7071, -1.0), (0.5411, -0.5411, 0.7973), (0.5556, -0.8315, -1.0), (0.4251, -0.6363, 0.7973), (0.3827, -0.9239, -1.0), (0.2928, -0.707, 0.7973), (0.1951, -0.9808, -1.0), (0.1493, -0.7505, 0.7973), (0.0, -1.0, -1.0), (0.0, -0.7652, 0.7973), (-0.1951, -0.9808, -1.0), (-0.1493, -0.7505, 0.7973), (-0.3827, -0.9239, -1.0), (-0.2928, -0.707, 0.7973), (-0.5556, -0.8315, -1.0), (-0.4251, -0.6363, 0.7973), (-0.7071, -0.7071, -1.0), (-0.5411, -0.5411, 0.7973), (-0.8315, -0.5556, -1.0), (-0.6363, -0.4251, 0.7973), (-0.9239, -0.3827, -1.0), (-0.707, -0.2928, 0.7973), (-0.9808, -0.1951, -1.0), (-0.7505, -0.1493, 0.7973), (-1.0, 0.0, -1.0), (-0.7652, 0.0, 0.7973), (-0.9808, 0.1951, -1.0), (-0.7505, 0.1493, 0.7973), (-0.9239, 0.3827, -1.0), (-0.707, 0.2928, 0.7973), (-0.8315, 0.5556, -1.0), (-0.6363, 0.4251, 0.7973), (-0.7071, 0.7071, -1.0), (-0.5411, 0.5411, 0.7973), (-0.5556, 0.8315, -1.0), (-0.4251, 0.6363, 0.7973), (-0.3827, 0.9239, -1.0), (-0.2928, 0.707, 0.7973), (-0.1951, 0.9808, -1.0), (-0.1493, 0.7505, 0.7973), (-1.599e-08, 1.322, -1.0), (0.258, 1.297, -1.0), (0.506, 1.222, -1.0), (0.7347, 1.1, -1.0), (0.9351, 0.9351, -1.0), (1.1, 0.7347, -1.0), (1.222, 0.506, -1.0), (1.297, 0.258, -1.0), (1.322, 1.557e-07, -1.0), (1.297, -0.258, -1.0), (1.222, -0.506, -1.0), (1.1, -0.7347, -1.0), (0.9351, -0.9351, -1.0), (0.7347, -1.1, -1.0), (0.506, -1.222, -1.0), (0.258, -1.297, -1.0), (-1.599e-08, -1.322, -1.0), (-0.258, -1.297, -1.0), (-0.506, -1.222, -1.0), (-0.7347, -1.1, -1.0), (-0.9351, -0.9351, -1.0), (-1.1, -0.7347, -1.0), (-1.222, -0.506, -1.0), (-1.297, -0.258, -1.0), (-1.322, 1.557e-07, -1.0), (-1.297, 0.258, -1.0), (-1.222, 0.506, -1.0), (-1.1, 0.7347, -1.0), (-0.9351, 0.9351, -1.0), (-0.7347, 1.1, -1.0), (-0.506, 1.222, -1.0), (-0.258, 1.297, -1.0), (3.377e-11, 1.322, -1.379), (0.258, 1.297, -1.379), (0.506, 1.222, -1.379), (0.7347, 1.1, -1.379), (0.9351, 0.9351, -1.379), (1.1, 0.7347, -1.379), (1.222, 0.506, -1.379), (1.297, 0.258, -1.379), (1.322, 1.557e-07, -1.379), (1.297, -0.258, -1.379), (1.222, -0.506, -1.379), (1.1, -0.7347, -1.379), (0.9351, -0.9351, -1.379), (0.7347, -1.1, -1.379), (0.506, -1.222, -1.379), (0.258, -1.297, -1.379), (3.377e-11, -1.322, -1.379), (-0.258, -1.297, -1.379), (-0.506, -1.222, -1.379), (-0.7347, -1.1, -1.379), (-0.9351, -0.9351, -1.379), (-1.1, -0.7347, -1.379), (-1.222, -0.506, -1.379), (-1.297, -0.258, -1.379), (-1.322, 1.557e-07, -1.379), (-1.297, 0.258, -1.379), (-1.222, 0.506, -1.379), (-1.1, 0.7347, -1.379), (-0.9351, 0.9351, -1.379), (-0.7347, 1.1, -1.379), (-0.506, 1.222, -1.379), (-0.258, 1.297, -1.379), (0.1951, 0.9808, 0.5451), (0.0, 1.0, 0.5451), (0.3827, 0.9239, 0.5451), (0.5556, 0.8315, 0.5451), (0.7071, 0.7071, 0.5451), (0.8315, 0.5556, 0.5451), (0.9239, 0.3827, 0.5451), (0.9808, 0.1951, 0.5451), (1.0, 0.0, 0.5451), (0.9808, -0.1951, 0.5451), (0.9239, -0.3827, 0.5451), (0.8315, -0.5556, 0.5451), (0.7071, -0.7071, 0.5451), (0.5556, -0.8315, 0.5451), (0.3827, -0.9239, 0.5451), (0.1951, -0.9808, 0.5451), (0.0, -1.0, 0.5451), (-0.1951, -0.9808, 0.5451), (-0.3827, -0.9239, 0.5451), (-0.5556, -0.8315, 0.5451), (-0.7071, -0.7071, 0.5451), (-0.8315, -0.5556, 0.5451), (-0.9239, -0.3827, 0.5451), (-0.9808, -0.1951, 0.5451), (-1.0, 0.0, 0.5451), (-0.9808, 0.1951, 0.5451), (-0.9239, 0.3827, 0.5451), (-0.8315, 0.5556, 0.5451), (-0.7071, 0.7071, 0.5451), (-0.5556, 0.8315, 0.5451), (-0.3827, 0.9239, 0.5451), (-0.1951, 0.9808, 0.5451)], [], [(0, 129, 128, 2), (2, 128, 130, 4), (4, 130, 131, 6), (6, 131, 132, 8), (8, 132, 133, 10), (10, 133, 134, 12), (12, 134, 135, 14), (14, 135, 136, 16), (16, 136, 137, 18), (18, 137, 138, 20), (20, 138, 139, 22), (22, 139, 140, 24), (24, 140, 141, 26), (26, 141, 142, 28), (28, 142, 143, 30), (30, 143, 144, 32), (32, 144, 145, 34), (34, 145, 146, 36), (36, 146, 147, 38), (38, 147, 148, 40), (40, 148, 149, 42), (42, 149, 150, 44), (44, 150, 151, 46), (46, 151, 152, 48), (48, 152, 153, 50), (50, 153, 154, 52), (52, 154, 155, 54), (54, 155, 156, 56), (56, 156, 157, 58), (58, 157, 158, 60), (3, 1, 63, 61, 59, 57, 55, 53, 51, 49, 47, 45, 43, 41, 39, 37, 35, 33, 31, 29, 27, 25, 23, 21, 19, 17, 15, 13, 11, 9, 7, 5), (60, 158, 159, 62), (62, 159, 129, 0), (56, 58, 93, 92), (68, 69, 101, 100), (12, 14, 71, 70), (30, 32, 80, 79), (48, 50, 89, 88), (4, 6, 67, 66), (22, 24, 76, 75), (40, 42, 85, 84), (58, 60, 94, 93), (14, 16, 72, 71), (32, 34, 81, 80), (50, 52, 90, 89), (6, 8, 68, 67), (24, 26, 77, 76), (42, 44, 86, 85), (60, 62, 95, 94), (16, 18, 73, 72), (34, 36, 82, 81), (52, 54, 91, 90), (8, 10, 69, 68), (26, 28, 78, 77), (44, 46, 87, 86), (0, 2, 65, 64), (62, 0, 64, 95), (18, 20, 74, 73), (36, 38, 83, 82), (54, 56, 92, 91), (10, 12, 70, 69), (28, 30, 79, 78), (46, 48, 88, 87), (2, 4, 66, 65), (20, 22, 75, 74), (38, 40, 84, 83), (96, 97, 98, 99, 100, 101, 102, 103, 104, 105, 106, 107, 108, 109, 110, 111, 112, 113, 114, 115, 116, 117, 118, 119, 120, 121, 122, 123, 124, 125, 126, 127), (95, 64, 96, 127), (82, 83, 115, 114), (69, 70, 102, 101), (83, 84, 116, 115), (70, 71, 103, 102), (84, 85, 117, 116), (71, 72, 104, 103), (85, 86, 118, 117), (72, 73, 105, 104), (86, 87, 119, 118), (73, 74, 106, 105), (87, 88, 120, 119), (74, 75, 107, 106), (88, 89, 121, 120), (75, 76, 108, 107), (89, 90, 122, 121), (76, 77, 109, 108), (90, 91, 123, 122), (77, 78, 110, 109), (64, 65, 97, 96), (91, 92, 124, 123), (78, 79, 111, 110), (65, 66, 98, 97), (92, 93, 125, 124), (79, 80, 112, 111), (66, 67, 99, 98), (93, 94, 126, 125), (80, 81, 113, 112), (67, 68, 100, 99), (94, 95, 127, 126), (81, 82, 114, 113), (1, 3, 128, 129), (3, 5, 130, 128), (5, 7, 131, 130), (7, 9, 132, 131), (9, 11, 133, 132), (11, 13, 134, 133), (13, 15, 135, 134), (15, 17, 136, 135), (17, 19, 137, 136), (19, 21, 138, 137), (21, 23, 139, 138), (23, 25, 140, 139), (25, 27, 141, 140), (27, 29, 142, 141), (29, 31, 143, 142), (31, 33, 144, 143), (33, 35, 145, 144), (35, 37, 146, 145), (37, 39, 147, 146), (39, 41, 148, 147), (41, 43, 149, 148), (43, 45, 150, 149), (45, 47, 151, 150), (47, 49, 152, 151), (49, 51, 153, 152), (51, 53, 154, 153), (53, 55, 155, 154), (55, 57, 156, 155), (57, 59, 157, 156), (59, 61, 158, 157), (61, 63, 159, 158), (63, 1, 129, 159)])
me_cylinder_004.polygons.foreach_set('material_index', [0, 0, 0, 0, 0, 0, 0, 0, 0, 0, 0, 0, 0, 0, 0, 0, 0, 0, 0, 0, 0, 0, 0, 0, 0, 0, 0, 0, 0, 0, 0, 0, 0, 1, 1, 1, 1, 1, 1, 1, 1, 1, 1, 1, 1, 1, 1, 1, 1, 1, 1, 1, 1, 1, 1, 1, 1, 1, 1, 1, 1, 1, 1, 1, 1, 1, 1, 1, 1, 1, 1, 1, 1, 1, 1, 1, 1, 1, 1, 1, 1, 1, 1, 1, 1, 1, 1, 1, 1, 1, 1, 1, 1, 1, 1, 1, 1, 1, 0, 0, 0, 0, 0, 0, 0, 0, 0, 0, 0, 0, 0, 0, 0, 0, 0, 0, 0, 0, 0, 0, 0, 0, 0, 0, 0, 0, 0, 0, 0, 0])
_uv = me_cylinder_004.uv_layers.new(name='UVMap')
_uv.uv.foreach_set('vector', [1.0, 0.5, 1.0, 1.0, 0.9688, 1.0, 0.9688, 0.5, 0.9688, 0.5, 0.9688, 1.0, 0.9375, 1.0, 0.9375, 0.5, 0.9375, 0.5, 0.9375, 1.0, 0.9062, 1.0, 0.9062, 0.5, 0.9062, 0.5, 0.9062, 1.0, 0.875, 1.0, 0.875, 0.5, 0.875, 0.5, 0.875, 1.0, 0.8438, 1.0, 0.8438, 0.5, 0.8438, 0.5, 0.8438, 1.0, 0.8125, 1.0, 0.8125, 0.5, 0.8125, 0.5, 0.8125, 1.0, 0.7812, 1.0, 0.7812, 0.5, 0.7812, 0.5, 0.7812, 1.0, 0.75, 1.0, 0.75, 0.5, 0.75, 0.5, 0.75, 1.0, 0.7188, 1.0, 0.7188, 0.5, 0.7188, 0.5, 0.7188, 1.0, 0.6875, 1.0, 0.6875, 0.5, 0.6875, 0.5, 0.6875, 1.0, 0.6562, 1.0, 0.6562, 0.5, 0.6562, 0.5, 0.6562, 1.0, 0.625, 1.0, 0.625, 0.5, 0.625, 0.5, 0.625, 1.0, 0.5938, 1.0, 0.5938, 0.5, 0.5938, 0.5, 0.5938, 1.0, 0.5625, 1.0, 0.5625, 0.5, 0.5625, 0.5, 0.5625, 1.0, 0.5312, 1.0, 0.5312, 0.5, 0.5312, 0.5, 0.5312, 1.0, 0.5, 1.0, 0.5, 0.5, 0.5, 0.5, 0.5, 1.0, 0.4688, 1.0, 0.4688, 0.5, 0.4688, 0.5, 0.4688, 1.0, 0.4375, 1.0, 0.4375, 0.5, 0.4375, 0.5, 0.4375, 1.0, 0.4062, 1.0, 0.4062, 0.5, 0.4062, 0.5, 0.4062, 1.0, 0.375, 1.0, 0.375, 0.5, 0.375, 0.5, 0.375, 1.0, 0.3438, 1.0, 0.3438, 0.5, 0.3438, 0.5, 0.3438, 1.0, 0.3125, 1.0, 0.3125, 0.5, 0.3125, 0.5, 0.3125, 1.0, 0.2812, 1.0, 0.2812, 0.5, 0.2812, 0.5, 0.2812, 1.0, 0.25, 1.0, 0.25, 0.5, 0.25, 0.5, 0.25, 1.0, 0.2188, 1.0, 0.2188, 0.5, 0.2188, 0.5, 0.2188, 1.0, 0.1875, 1.0, 0.1875, 0.5, 0.1875, 0.5, 0.1875, 1.0, 0.1562, 1.0, 0.1562, 0.5, 0.1562, 0.5, 0.1562, 1.0, 0.125, 1.0, 0.125, 0.5, 0.125, 0.5, 0.125, 1.0, 0.09375, 1.0, 0.09375, 0.5, 0.09375, 0.5, 0.09375, 1.0, 0.0625, 1.0, 0.0625, 0.5, 0.2858, 0.4301, 0.25, 0.4337, 0.2142, 0.4301, 0.1797, 0.4197, 0.148, 0.4027, 0.1201, 0.3799, 0.09729, 0.352, 0.08032, 0.3203, 0.06987, 0.2858, 0.06634, 0.25, 0.06987, 0.2142, 0.08032, 0.1797, 0.09729, 0.148, 0.1201, 0.1201, 0.148, 0.09729, 0.1797, 0.08032, 0.2142, 0.06987, 0.25, 0.06634, 0.2858, 0.06987, 0.3203, 0.08032, 0.352, 0.09729, 0.3799, 0.1201, 0.4027, 0.148, 0.4197, 0.1797, 0.4301, 0.2142, 0.4337, 0.25, 0.4301, 0.2858, 0.4197, 0.3203, 0.4027, 0.352, 0.3799, 0.3799, 0.352, 0.4027, 0.3203, 0.4197, 0.0625, 0.5, 0.0625, 1.0, 0.03125, 1.0, 0.03125, 0.5, 0.03125, 0.5, 0.03125, 1.0, 0.0, 1.0, 0.0, 0.5, 0.125, 0.5, 0.09375, 0.5, 0.09375, 0.5, 0.125, 0.5, 0.875, 0.5, 0.8438, 0.5, 0.8438, 0.5, 0.875, 0.5, 0.8125, 0.5, 0.7812, 0.5, 0.7812, 0.5, 0.8125, 0.5, 0.5312, 0.5, 0.5, 0.5, 0.5, 0.5, 0.5312, 0.5, 0.25, 0.5, 0.2188, 0.5, 0.2188, 0.5, 0.25, 0.5, 0.9375, 0.5, 0.9062, 0.5, 0.9062, 0.5, 0.9375, 0.5, 0.6562, 0.5, 0.625, 0.5, 0.625, 0.5, 0.6562, 0.5, 0.375, 0.5, 0.3438, 0.5, 0.3438, 0.5, 0.375, 0.5, 0.09375, 0.5, 0.0625, 0.5, 0.0625, 0.5, 0.09375, 0.5, 0.7812, 0.5, 0.75, 0.5, 0.75, 0.5, 0.7812, 0.5, 0.5, 0.5, 0.4688, 0.5, 0.4688, 0.5, 0.5, 0.5, 0.2188, 0.5, 0.1875, 0.5, 0.1875, 0.5, 0.2188, 0.5, 0.9062, 0.5, 0.875, 0.5, 0.875, 0.5, 0.9062, 0.5, 0.625, 0.5, 0.5938, 0.5, 0.5938, 0.5, 0.625, 0.5, 0.3438, 0.5, 0.3125, 0.5, 0.3125, 0.5, 0.3438, 0.5, 0.0625, 0.5, 0.03125, 0.5, 0.03125, 0.5, 0.0625, 0.5, 0.75, 0.5, 0.7188, 0.5, 0.7188, 0.5, 0.75, 0.5, 0.4688, 0.5, 0.4375, 0.5, 0.4375, 0.5, 0.4688, 0.5, 0.1875, 0.5, 0.1562, 0.5, 0.1562, 0.5, 0.1875, 0.5, 0.875, 0.5, 0.8438, 0.5, 0.8438, 0.5, 0.875, 0.5, 0.5938, 0.5, 0.5625, 0.5, 0.5625, 0.5, 0.5938, 0.5, 0.3125, 0.5, 0.2812, 0.5, 0.2812, 0.5, 0.3125, 0.5, 1.0, 0.5, 0.9688, 0.5, 0.9688, 0.5, 1.0, 0.5, 0.03125, 0.5, 0.0, 0.5, 0.0, 0.5, 0.03125, 0.5, 0.7188, 0.5, 0.6875, 0.5, 0.6875, 0.5, 0.7188, 0.5, 0.4375, 0.5, 0.4062, 0.5, 0.4062, 0.5, 0.4375, 0.5, 0.1562, 0.5, 0.125, 0.5, 0.125, 0.5, 0.1562, 0.5, 0.8438, 0.5, 0.8125, 0.5, 0.8125, 0.5, 0.8438, 0.5, 0.5625, 0.5, 0.5312, 0.5, 0.5312, 0.5, 0.5625, 0.5, 0.2812, 0.5, 0.25, 0.5, 0.25, 0.5, 0.2812, 0.5, 0.9688, 0.5, 0.9375, 0.5, 0.9375, 0.5, 0.9688, 0.5, 0.6875, 0.5, 0.6562, 0.5, 0.6562, 0.5, 0.6875, 0.5, 0.4062, 0.5, 0.375, 0.5, 0.375, 0.5, 0.4062, 0.5, 0.75, 0.49, 0.7968, 0.4854, 0.8418, 0.4717, 0.8833, 0.4496, 0.9197, 0.4197, 0.9496, 0.3833, 0.9717, 0.3418, 0.9854, 0.2968, 0.99, 0.25, 0.9854, 0.2032, 0.9717, 0.1582, 0.9496, 0.1167, 0.9197, 0.08029, 0.8833, 0.05045, 0.8418, 0.02827, 0.7968, 0.01461, 0.75, 0.01, 0.7032, 0.01461, 0.6582, 0.02827, 0.6167, 0.05045, 0.5803, 0.08029, 0.5504, 0.1167, 0.5283, 0.1582, 0.5146, 0.2032, 0.51, 0.25, 0.5146, 0.2968, 0.5283, 0.3418, 0.5504, 0.3833, 0.5803, 0.4197, 0.6167, 0.4496, 0.6582, 0.4717, 0.7032, 0.4854, 0.03125, 0.5, 0.0, 0.5, 0.0, 0.5, 0.03125, 0.5, 0.4375, 0.5, 0.4062, 0.5, 0.4062, 0.5, 0.4375, 0.5, 0.8438, 0.5, 0.8125, 0.5, 0.8125, 0.5, 0.8438, 0.5, 0.4062, 0.5, 0.375, 0.5, 0.375, 0.5, 0.4062, 0.5, 0.8125, 0.5, 0.7812, 0.5, 0.7812, 0.5, 0.8125, 0.5, 0.375, 0.5, 0.3438, 0.5, 0.3438, 0.5, 0.375, 0.5, 0.7812, 0.5, 0.75, 0.5, 0.75, 0.5, 0.7812, 0.5, 0.3438, 0.5, 0.3125, 0.5, 0.3125, 0.5, 0.3438, 0.5, 0.75, 0.5, 0.7188, 0.5, 0.7188, 0.5, 0.75, 0.5, 0.3125, 0.5, 0.2812, 0.5, 0.2812, 0.5, 0.3125, 0.5, 0.7188, 0.5, 0.6875, 0.5, 0.6875, 0.5, 0.7188, 0.5, 0.2812, 0.5, 0.25, 0.5, 0.25, 0.5, 0.2812, 0.5, 0.6875, 0.5, 0.6562, 0.5, 0.6562, 0.5, 0.6875, 0.5, 0.25, 0.5, 0.2188, 0.5, 0.2188, 0.5, 0.25, 0.5, 0.6562, 0.5, 0.625, 0.5, 0.625, 0.5, 0.6562, 0.5, 0.2188, 0.5, 0.1875, 0.5, 0.1875, 0.5, 0.2188, 0.5, 0.625, 0.5, 0.5938, 0.5, 0.5938, 0.5, 0.625, 0.5, 0.1875, 0.5, 0.1562, 0.5, 0.1562, 0.5, 0.1875, 0.5, 0.5938, 0.5, 0.5625, 0.5, 0.5625, 0.5, 0.5938, 0.5, 1.0, 0.5, 0.9688, 0.5, 0.9688, 0.5, 1.0, 0.5, 0.1562, 0.5, 0.125, 0.5, 0.125, 0.5, 0.1562, 0.5, 0.5625, 0.5, 0.5312, 0.5, 0.5312, 0.5, 0.5625, 0.5, 0.9688, 0.5, 0.9375, 0.5, 0.9375, 0.5, 0.9688, 0.5, 0.125, 0.5, 0.09375, 0.5, 0.09375, 0.5, 0.125, 0.5, 0.5312, 0.5, 0.5, 0.5, 0.5, 0.5, 0.5312, 0.5, 0.9375, 0.5, 0.9062, 0.5, 0.9062, 0.5, 0.9375, 0.5, 0.09375, 0.5, 0.0625, 0.5, 0.0625, 0.5, 0.09375, 0.5, 0.5, 0.5, 0.4688, 0.5, 0.4688, 0.5, 0.5, 0.5, 0.9062, 0.5, 0.875, 0.5, 0.875, 0.5, 0.9062, 0.5, 0.0625, 0.5, 0.03125, 0.5, 0.03125, 0.5, 0.0625, 0.5, 0.4688, 0.5, 0.4375, 0.5, 0.4375, 0.5, 0.4688, 0.5, 0.25, 0.4337, 0.2858, 0.4301, 0.2968, 0.4854, 0.25, 0.49, 0.2858, 0.4301, 0.3203, 0.4197, 0.3418, 0.4717, 0.2968, 0.4854, 0.3203, 0.4197, 0.352, 0.4027, 0.3833, 0.4496, 0.3418, 0.4717, 0.352, 0.4027, 0.3799, 0.3799, 0.4197, 0.4197, 0.3833, 0.4496, 0.3799, 0.3799, 0.4027, 0.352, 0.4496, 0.3833, 0.4197, 0.4197, 0.4027, 0.352, 0.4197, 0.3203, 0.4717, 0.3418, 0.4496, 0.3833, 0.4197, 0.3203, 0.4301, 0.2858, 0.4854, 0.2968, 0.4717, 0.3418, 0.4301, 0.2858, 0.4337, 0.25, 0.49, 0.25, 0.4854, 0.2968, 0.4337, 0.25, 0.4301, 0.2142, 0.4854, 0.2032, 0.49, 0.25, 0.4301, 0.2142, 0.4197, 0.1797, 0.4717, 0.1582, 0.4854, 0.2032, 0.4197, 0.1797, 0.4027, 0.148, 0.4496, 0.1167, 0.4717, 0.1582, 0.4027, 0.148, 0.3799, 0.1201, 0.4197, 0.08029, 0.4496, 0.1167, 0.3799, 0.1201, 0.352, 0.09729, 0.3833, 0.05045, 0.4197, 0.08029, 0.352, 0.09729, 0.3203, 0.08032, 0.3418, 0.02827, 0.3833, 0.05045, 0.3203, 0.08032, 0.2858, 0.06987, 0.2968, 0.01461, 0.3418, 0.02827, 0.2858, 0.06987, 0.25, 0.06634, 0.25, 0.01, 0.2968, 0.01461, 0.25, 0.06634, 0.2142, 0.06987, 0.2032, 0.01461, 0.25, 0.01, 0.2142, 0.06987, 0.1797, 0.08032, 0.1582, 0.02827, 0.2032, 0.01461, 0.1797, 0.08032, 0.148, 0.09729, 0.1167, 0.05045, 0.1582, 0.02827, 0.148, 0.09729, 0.1201, 0.1201, 0.08029, 0.08029, 0.1167, 0.05045, 0.1201, 0.1201, 0.09729, 0.148, 0.05045, 0.1167, 0.08029, 0.08029, 0.09729, 0.148, 0.08032, 0.1797, 0.02827, 0.1582, 0.05045, 0.1167, 0.08032, 0.1797, 0.06987, 0.2142, 0.01461, 0.2032, 0.02827, 0.1582, 0.06987, 0.2142, 0.06634, 0.25, 0.01, 0.25, 0.01461, 0.2032, 0.06634, 0.25, 0.06987, 0.2858, 0.01461, 0.2968, 0.01, 0.25, 0.06987, 0.2858, 0.08032, 0.3203, 0.02827, 0.3418, 0.01461, 0.2968, 0.08032, 0.3203, 0.09729, 0.352, 0.05045, 0.3833, 0.02827, 0.3418, 0.09729, 0.352, 0.1201, 0.3799, 0.08029, 0.4197, 0.05045, 0.3833, 0.1201, 0.3799, 0.148, 0.4027, 0.1167, 0.4496, 0.08029, 0.4197, 0.148, 0.4027, 0.1797, 0.4197, 0.1582, 0.4717, 0.1167, 0.4496, 0.1797, 0.4197, 0.2142, 0.4301, 0.2032, 0.4854, 0.1582, 0.4717, 0.2142, 0.4301, 0.25, 0.4337, 0.25, 0.49, 0.2032, 0.4854])
me_cylinder_004.materials.append(mat_steel_001)
me_cylinder_004.materials.append(mat_black)
me_cylinder_004.update()

# ---- objects
ob_cube_011 = bpy.data.objects.new('Cube.011', me_cube_012)
ob_cube_010 = bpy.data.objects.new('Cube.010', me_cube_011)
ob_cube_009 = bpy.data.objects.new('Cube.009', me_cube_010)
ob_cube_008 = bpy.data.objects.new('Cube.008', me_cube_009)
ob_cube_005 = bpy.data.objects.new('Cube.005', me_cube_006)
ob_cube_001 = bpy.data.objects.new('Cube.001', me_cube_002)
ob_cube_002 = bpy.data.objects.new('Cube.002', me_cube_003)
ob_cylinder = bpy.data.objects.new('Cylinder', me_cylinder)
ob_cylinder_001 = bpy.data.objects.new('Cylinder.001', me_cylinder_001)
ob_cylinder_002 = bpy.data.objects.new('Cylinder.002', me_cylinder_002)
ob_plane = bpy.data.objects.new('Plane', me_plane)
ob_cylinder_003 = bpy.data.objects.new('Cylinder.003', me_cylinder_004)

# ---- transforms, parenting, visibility, modifiers, constraints
ob_cube_011.location = (-3.4, 9.4, -6.0)
ob_cube_011.scale = (0.5, 0.5, 1.0)
ob_cube_010.location = (-3.4, -9.4, -6.0)
ob_cube_010.scale = (0.5, 0.5, 1.0)
ob_cube_009.location = (3.4, 9.4, -6.0)
ob_cube_009.scale = (0.5, 0.5, 1.0)
ob_cube_008.location = (3.4, -9.4, -6.0)
ob_cube_008.scale = (0.5, 0.5, 1.0)
ob_cube_005.location = (0.0, 0.0, -5.0)
ob_cube_005.scale = (4.5, 10.5, 0.25)
ob_cube_001.location = (0.0, 0.0, 5.0)
ob_cube_001.scale = (4.5, 10.5, 0.25)
ob_cube_002.location = (0.0, 0.0, 0.0)
ob_cube_002.scale = (4.0, 10.0, 5.0)
ob_cylinder.location = (-4.18, -0.03928, 5.671)
ob_cylinder.scale = (0.25, 0.25, 0.5)
ob_cylinder_001.location = (-4.189, -0.3529, 5.737)
ob_cylinder_001.rotation_euler = (1.571, 0.0, 0.0)
ob_cylinder_001.scale = (0.15, 0.15, 0.4)
ob_cylinder_002.location = (-4.189, -0.7404, 5.985)
ob_cylinder_002.scale = (0.1, 0.1, 0.25)
ob_plane.location = (-4.196, -0.732, 6.235)
_m = ob_plane.modifiers.new('Skin', 'SKIN')
_m = ob_plane.modifiers.new('Subdivision', 'SUBSURF')
_m.levels = 2
ob_cylinder_003.location = (-1.099, -0.9602, 7.081)
ob_cylinder_003.scale = (0.1951, 0.1951, 0.1951)

# ---- collection membership
col_collection.objects.link(ob_cube_011)
col_collection.objects.link(ob_cube_010)
col_collection.objects.link(ob_cube_009)
col_collection.objects.link(ob_cube_008)
col_collection.objects.link(ob_cube_005)
col_collection.objects.link(ob_cube_001)
col_collection.objects.link(ob_cube_002)
col_collection.objects.link(ob_cylinder)
col_collection.objects.link(ob_cylinder_001)
col_collection.objects.link(ob_cylinder_002)
col_collection.objects.link(ob_plane)
col_collection.objects.link(ob_cylinder_003)

# ---- scene / render settings (as saved in the file)
scene.frame_start = 1; scene.frame_end = 250; scene.frame_set(1)
scene.render.engine = 'BLENDER_EEVEE_NEXT'
bpy.context.view_layer.update()

# ---- added for rendering (the .blend has no active camera and no usable light): camera, sun
cam_auto = bpy.data.cameras.new('AutoCamera')
cam_auto.lens = 50.0
cam_auto.sensor_width = 36.0
cam_auto.clip_end = 1000.0
ob_auto_camera = bpy.data.objects.new('AutoCamera', cam_auto)
scene.collection.objects.link(ob_auto_camera)
ob_auto_camera.location = (25.312, -30.3744, 20.7736)
ob_auto_camera.rotation_euler = (1.09748, -7.21219e-08, 0.694738)
scene.camera = ob_auto_camera
light_auto_sun = bpy.data.lights.new('AutoSun', 'SUN')
light_auto_sun.energy = 3.0
light_auto_sun.angle = 0.0523599
ob_auto_sun = bpy.data.objects.new('AutoSun', light_auto_sun)
scene.collection.objects.link(ob_auto_sun)
ob_auto_sun.rotation_euler = (0.872665, 0.174533, 0.523599)
bpy.context.view_layer.update()
